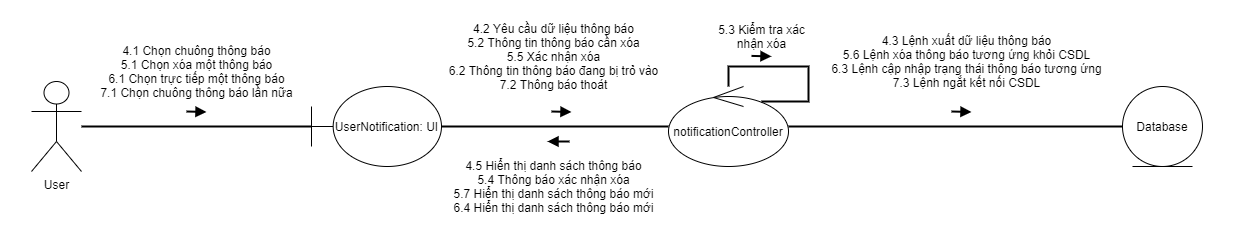

The diagram above was exported from draw.io. Its source (the exported page's mxGraphModel, read from the mxfile embedded in the PNG):
<mxGraphModel dx="1221" dy="615" grid="1" gridSize="10" guides="1" tooltips="1" connect="1" arrows="1" fold="1" page="1" pageScale="1" pageWidth="827" pageHeight="1169" math="0" shadow="0">
  <root>
    <mxCell id="0" />
    <mxCell id="1" parent="0" />
    <mxCell id="R-2VJKFItc9dEQcIXdcc-28" value="" style="rounded=0;whiteSpace=wrap;html=1;strokeWidth=2;strokeColor=none;" vertex="1" parent="1">
      <mxGeometry x="40" y="30" width="1240" height="240" as="geometry" />
    </mxCell>
    <mxCell id="R-2VJKFItc9dEQcIXdcc-1" value="" style="endArrow=none;html=1;startArrow=block;startFill=1;endFill=0;strokeWidth=2;rounded=0;" edge="1" parent="1">
      <mxGeometry width="50" height="50" relative="1" as="geometry">
        <mxPoint x="245" y="140.5" as="sourcePoint" />
        <mxPoint x="225" y="140" as="targetPoint" />
      </mxGeometry>
    </mxCell>
    <mxCell id="R-2VJKFItc9dEQcIXdcc-2" value="User" style="shape=umlActor;verticalLabelPosition=bottom;verticalAlign=top;html=1;outlineConnect=0;" vertex="1" parent="1">
      <mxGeometry x="70" y="110" width="50" height="90" as="geometry" />
    </mxCell>
    <mxCell id="R-2VJKFItc9dEQcIXdcc-9" style="edgeStyle=orthogonalEdgeStyle;rounded=0;orthogonalLoop=1;jettySize=auto;html=1;startArrow=none;startFill=0;endArrow=none;endFill=0;strokeWidth=2;" edge="1" parent="1" source="R-2VJKFItc9dEQcIXdcc-3" target="R-2VJKFItc9dEQcIXdcc-5">
      <mxGeometry relative="1" as="geometry" />
    </mxCell>
    <mxCell id="R-2VJKFItc9dEQcIXdcc-3" value="UserNotification: UI" style="shape=umlBoundary;whiteSpace=wrap;html=1;" vertex="1" parent="1">
      <mxGeometry x="350" y="115" width="130" height="80" as="geometry" />
    </mxCell>
    <mxCell id="R-2VJKFItc9dEQcIXdcc-4" value="Database" style="ellipse;shape=umlEntity;whiteSpace=wrap;html=1;" vertex="1" parent="1">
      <mxGeometry x="1161" y="115" width="80" height="80" as="geometry" />
    </mxCell>
    <mxCell id="R-2VJKFItc9dEQcIXdcc-10" style="edgeStyle=orthogonalEdgeStyle;rounded=0;orthogonalLoop=1;jettySize=auto;html=1;startArrow=none;startFill=0;endArrow=none;endFill=0;strokeWidth=2;" edge="1" parent="1" source="R-2VJKFItc9dEQcIXdcc-5" target="R-2VJKFItc9dEQcIXdcc-4">
      <mxGeometry relative="1" as="geometry" />
    </mxCell>
    <mxCell id="R-2VJKFItc9dEQcIXdcc-5" value="notificationController" style="ellipse;shape=umlControl;whiteSpace=wrap;html=1;" vertex="1" parent="1">
      <mxGeometry x="707" y="115" width="120" height="80" as="geometry" />
    </mxCell>
    <mxCell id="R-2VJKFItc9dEQcIXdcc-8" value="" style="line;strokeWidth=2;fillColor=none;align=left;verticalAlign=middle;spacingTop=-1;spacingLeft=3;spacingRight=3;rotatable=0;labelPosition=right;points=[];portConstraint=eastwest;" vertex="1" parent="1">
      <mxGeometry x="120" y="151" width="230" height="8" as="geometry" />
    </mxCell>
    <mxCell id="R-2VJKFItc9dEQcIXdcc-15" value="" style="endArrow=none;html=1;startArrow=block;startFill=1;endFill=0;strokeWidth=2;rounded=0;" edge="1" parent="1">
      <mxGeometry width="50" height="50" relative="1" as="geometry">
        <mxPoint x="610" y="140.5" as="sourcePoint" />
        <mxPoint x="590" y="140" as="targetPoint" />
      </mxGeometry>
    </mxCell>
    <mxCell id="R-2VJKFItc9dEQcIXdcc-17" value="4.1 Chọn chuông thông báo&lt;br&gt;5.1 Chọn xóa một thông báo&lt;br&gt;6.1 Chọn trực tiếp một thông báo&lt;br&gt;7.1 Chọn chuông thông báo lần nữa" style="text;html=1;align=center;verticalAlign=middle;resizable=0;points=[];autosize=1;" vertex="1" parent="1">
      <mxGeometry x="130" y="70" width="210" height="60" as="geometry" />
    </mxCell>
    <mxCell id="R-2VJKFItc9dEQcIXdcc-21" value="4.2 Yêu cầu dữ liệu thông báo&lt;br&gt;5.2 Thông tin thông báo cần xóa&lt;br&gt;5.5 Xác nhận xóa&lt;br&gt;6.2 Thông tin thông báo đang bị trỏ vào&lt;br&gt;7.2 Thông báo thoát" style="text;html=1;align=center;verticalAlign=middle;resizable=0;points=[];autosize=1;" vertex="1" parent="1">
      <mxGeometry x="477" y="50" width="230" height="70" as="geometry" />
    </mxCell>
    <mxCell id="R-2VJKFItc9dEQcIXdcc-22" value="" style="endArrow=none;html=1;startArrow=block;startFill=1;endFill=0;strokeWidth=2;rounded=0;" edge="1" parent="1">
      <mxGeometry width="50" height="50" relative="1" as="geometry">
        <mxPoint x="1010" y="140.5" as="sourcePoint" />
        <mxPoint x="990" y="140" as="targetPoint" />
      </mxGeometry>
    </mxCell>
    <mxCell id="R-2VJKFItc9dEQcIXdcc-23" value="4.3 Lệnh xuất dữ liệu thông báo&lt;br&gt;5.6 Lệnh xóa thông báo tương ứng khỏi CSDL&lt;br&gt;6.3 Lệnh cập nhập trạng thái thông báo tương ứng&lt;br&gt;7.3 Lệnh ngắt kết nối CSDL" style="text;html=1;align=center;verticalAlign=middle;resizable=0;points=[];autosize=1;" vertex="1" parent="1">
      <mxGeometry x="860" y="60" width="290" height="60" as="geometry" />
    </mxCell>
    <mxCell id="R-2VJKFItc9dEQcIXdcc-24" style="edgeStyle=orthogonalEdgeStyle;rounded=0;orthogonalLoop=1;jettySize=auto;html=1;entryX=0.775;entryY=0.188;entryDx=0;entryDy=0;entryPerimeter=0;startArrow=none;startFill=0;endArrow=none;endFill=0;strokeWidth=2;" edge="1" parent="1" source="R-2VJKFItc9dEQcIXdcc-5" target="R-2VJKFItc9dEQcIXdcc-5">
      <mxGeometry relative="1" as="geometry">
        <Array as="points">
          <mxPoint x="767" y="95" />
          <mxPoint x="847" y="95" />
          <mxPoint x="847" y="130" />
        </Array>
      </mxGeometry>
    </mxCell>
    <mxCell id="R-2VJKFItc9dEQcIXdcc-25" value="5.3 Kiểm tra xác&lt;br&gt;nhận xóa" style="text;html=1;align=center;verticalAlign=middle;resizable=0;points=[];autosize=1;" vertex="1" parent="1">
      <mxGeometry x="750" y="50" width="100" height="30" as="geometry" />
    </mxCell>
    <mxCell id="R-2VJKFItc9dEQcIXdcc-26" value="" style="endArrow=none;html=1;startArrow=block;startFill=1;endFill=0;strokeWidth=2;rounded=0;" edge="1" parent="1">
      <mxGeometry width="50" height="50" relative="1" as="geometry">
        <mxPoint x="586" y="170" as="sourcePoint" />
        <mxPoint x="608" y="170" as="targetPoint" />
      </mxGeometry>
    </mxCell>
    <mxCell id="R-2VJKFItc9dEQcIXdcc-27" value="4.5 Hiển thị danh sách thông báo&lt;br&gt;5.4 Thông báo xác nhận xóa&lt;br&gt;5.7 Hiển thị danh sách thông báo mới&lt;br&gt;6.4 Hiển thị danh sách thông báo mới" style="text;html=1;align=center;verticalAlign=middle;resizable=0;points=[];autosize=1;" vertex="1" parent="1">
      <mxGeometry x="482" y="185" width="220" height="60" as="geometry" />
    </mxCell>
    <mxCell id="R-2VJKFItc9dEQcIXdcc-29" value="" style="endArrow=none;html=1;startArrow=block;startFill=1;endFill=0;strokeWidth=2;rounded=0;" edge="1" parent="1">
      <mxGeometry width="50" height="50" relative="1" as="geometry">
        <mxPoint x="810" y="84.91" as="sourcePoint" />
        <mxPoint x="790" y="84.41" as="targetPoint" />
      </mxGeometry>
    </mxCell>
  </root>
</mxGraphModel>